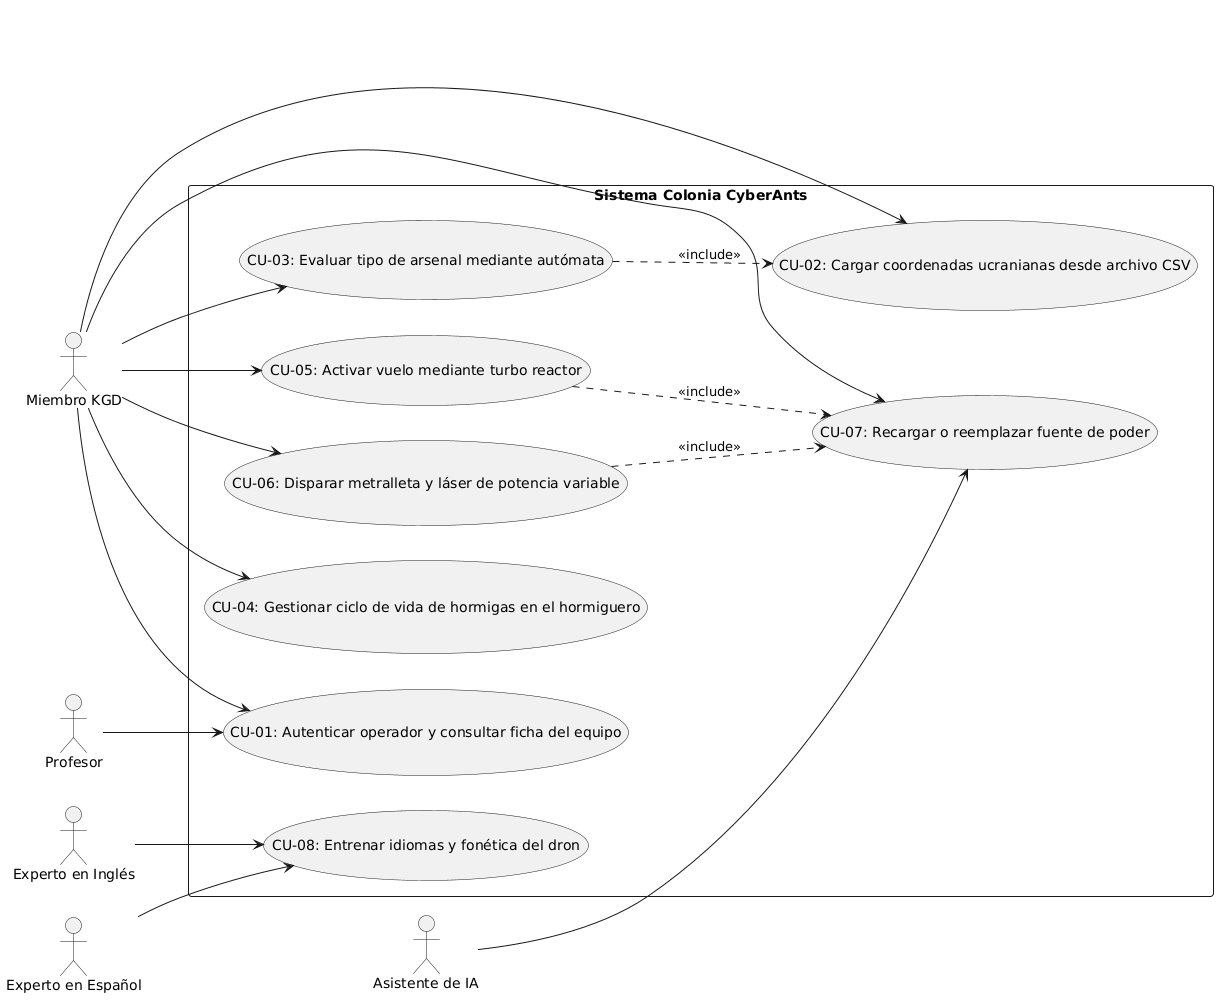

The diagram above was rendered by PlantUML. Its source (embedded in the PNG):
@startuml
left to right direction
skinparam packageStyle rectangle

actor "Miembro KGD" as KGD
actor "Profesor" as Prof
actor "Experto en Inglés" as ExpEN
actor "Experto en Español" as ExpES
actor "Asistente de IA" as IA

rectangle "Sistema Colonia CyberAnts" {
  usecase "CU-01: Autenticar operador y consultar ficha del equipo" as CU01
  usecase "CU-02: Cargar coordenadas ucranianas desde archivo CSV" as CU02
  usecase "CU-03: Evaluar tipo de arsenal mediante autómata" as CU03
  usecase "CU-04: Gestionar ciclo de vida de hormigas en el hormiguero" as CU04
  usecase "CU-05: Activar vuelo mediante turbo reactor" as CU05
  usecase "CU-06: Disparar metralleta y láser de potencia variable" as CU06
  usecase "CU-07: Recargar o reemplazar fuente de poder" as CU07
  usecase "CU-08: Entrenar idiomas y fonética del dron" as CU08
}

Prof --> CU01
KGD --> CU01
KGD --> CU02
KGD --> CU03
KGD --> CU04
KGD --> CU05
KGD --> CU06
KGD --> CU07
IA --> CU07
ExpEN --> CU08
ExpES --> CU08

CU03 ..> CU02 : <<include>>
CU05 ..> CU07 : <<include>>
CU06 ..> CU07 : <<include>>
@enduml